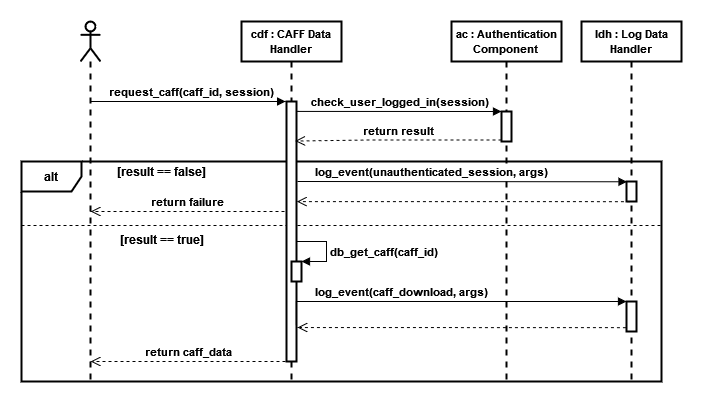

The diagram above was exported from draw.io. Its source (the exported page's mxGraphModel, read from the mxfile embedded in the PNG):
<mxGraphModel dx="865" dy="470" grid="1" gridSize="10" guides="1" tooltips="1" connect="1" arrows="1" fold="1" page="1" pageScale="1" pageWidth="850" pageHeight="1100" math="0" shadow="0">
  <root>
    <mxCell id="0" />
    <mxCell id="1" parent="0" />
    <mxCell id="axgph-uI-wLSZuD_ba2X-25" value="" style="line;strokeWidth=1;fillColor=none;align=left;verticalAlign=middle;spacingTop=-1;spacingLeft=3;spacingRight=3;rotatable=0;labelPosition=right;points=[];portConstraint=eastwest;dashed=1;" vertex="1" parent="1">
      <mxGeometry x="50" y="250" width="640" height="8" as="geometry" />
    </mxCell>
    <mxCell id="axgph-uI-wLSZuD_ba2X-26" value="&lt;b&gt;alt&lt;/b&gt;" style="shape=umlFrame;whiteSpace=wrap;html=1;strokeWidth=2;" vertex="1" parent="1">
      <mxGeometry x="50" y="190" width="640" height="220" as="geometry" />
    </mxCell>
    <mxCell id="axgph-uI-wLSZuD_ba2X-27" style="edgeStyle=orthogonalEdgeStyle;rounded=0;orthogonalLoop=1;jettySize=auto;html=1;endArrow=block;endFill=1;entryX=-0.089;entryY=0;entryDx=0;entryDy=0;entryPerimeter=0;strokeWidth=1;" edge="1" parent="1" source="axgph-uI-wLSZuD_ba2X-29" target="axgph-uI-wLSZuD_ba2X-31">
      <mxGeometry relative="1" as="geometry">
        <Array as="points">
          <mxPoint x="210" y="130" />
          <mxPoint x="210" y="130" />
        </Array>
      </mxGeometry>
    </mxCell>
    <mxCell id="axgph-uI-wLSZuD_ba2X-28" value="&lt;div&gt;&lt;b&gt;request_caff(caff_id, session)&lt;/b&gt;&lt;/div&gt;" style="edgeLabel;html=1;align=center;verticalAlign=middle;resizable=0;points=[];" vertex="1" connectable="0" parent="axgph-uI-wLSZuD_ba2X-27">
      <mxGeometry x="0.2269" y="-1" relative="1" as="geometry">
        <mxPoint x="-20" y="-11" as="offset" />
      </mxGeometry>
    </mxCell>
    <mxCell id="axgph-uI-wLSZuD_ba2X-29" value="" style="shape=umlLifeline;participant=umlActor;perimeter=lifelinePerimeter;whiteSpace=wrap;html=1;container=1;collapsible=0;recursiveResize=0;verticalAlign=top;spacingTop=36;outlineConnect=0;strokeWidth=2;" vertex="1" parent="1">
      <mxGeometry x="109" y="50" width="20" height="360" as="geometry" />
    </mxCell>
    <mxCell id="axgph-uI-wLSZuD_ba2X-30" value="&lt;font style=&quot;font-size: 11px&quot;&gt;&lt;b&gt;cdf : CAFF Data Handler&lt;br&gt;&lt;/b&gt;&lt;/font&gt;" style="shape=umlLifeline;perimeter=lifelinePerimeter;whiteSpace=wrap;html=1;container=1;collapsible=0;recursiveResize=0;outlineConnect=0;strokeWidth=2;" vertex="1" parent="1">
      <mxGeometry x="270" y="50" width="100" height="360" as="geometry" />
    </mxCell>
    <mxCell id="axgph-uI-wLSZuD_ba2X-31" value="" style="html=1;points=[];perimeter=orthogonalPerimeter;strokeWidth=2;" vertex="1" parent="axgph-uI-wLSZuD_ba2X-30">
      <mxGeometry x="45" y="80" width="10" height="260" as="geometry" />
    </mxCell>
    <mxCell id="axgph-uI-wLSZuD_ba2X-32" value="" style="html=1;points=[];perimeter=orthogonalPerimeter;strokeWidth=2;" vertex="1" parent="axgph-uI-wLSZuD_ba2X-30">
      <mxGeometry x="50" y="240" width="10" height="20" as="geometry" />
    </mxCell>
    <mxCell id="axgph-uI-wLSZuD_ba2X-33" value="&lt;b&gt;db_get_caff(caff_id)&lt;/b&gt;" style="edgeStyle=orthogonalEdgeStyle;html=1;align=left;spacingLeft=2;endArrow=block;rounded=0;entryX=1;entryY=0;exitX=0.392;exitY=-0.009;exitDx=0;exitDy=0;exitPerimeter=0;strokeWidth=1;" edge="1" parent="axgph-uI-wLSZuD_ba2X-30" source="axgph-uI-wLSZuD_ba2X-32" target="axgph-uI-wLSZuD_ba2X-32">
      <mxGeometry x="0.2685" relative="1" as="geometry">
        <mxPoint x="55" y="250" as="sourcePoint" />
        <Array as="points">
          <mxPoint x="55" y="240" />
          <mxPoint x="55" y="220" />
          <mxPoint x="85" y="220" />
          <mxPoint x="85" y="240" />
        </Array>
        <mxPoint as="offset" />
      </mxGeometry>
    </mxCell>
    <mxCell id="axgph-uI-wLSZuD_ba2X-34" value="&lt;font style=&quot;font-size: 11px&quot;&gt;&lt;b&gt;ac : Authentication Component&lt;br&gt;&lt;/b&gt;&lt;/font&gt;" style="shape=umlLifeline;perimeter=lifelinePerimeter;whiteSpace=wrap;html=1;container=1;collapsible=0;recursiveResize=0;outlineConnect=0;strokeWidth=2;" vertex="1" parent="1">
      <mxGeometry x="480" y="50" width="110" height="360" as="geometry" />
    </mxCell>
    <mxCell id="axgph-uI-wLSZuD_ba2X-35" value="" style="html=1;points=[];perimeter=orthogonalPerimeter;strokeWidth=2;" vertex="1" parent="axgph-uI-wLSZuD_ba2X-34">
      <mxGeometry x="50" y="90" width="10" height="30" as="geometry" />
    </mxCell>
    <mxCell id="axgph-uI-wLSZuD_ba2X-36" value="&lt;b&gt;check_user_logged_in(session)&lt;/b&gt;" style="html=1;verticalAlign=bottom;endArrow=block;entryX=0;entryY=0;rounded=0;edgeStyle=orthogonalEdgeStyle;strokeWidth=1;exitX=1.01;exitY=0.038;exitDx=0;exitDy=0;exitPerimeter=0;" edge="1" parent="1" source="axgph-uI-wLSZuD_ba2X-31" target="axgph-uI-wLSZuD_ba2X-35">
      <mxGeometry relative="1" as="geometry">
        <mxPoint x="327" y="140" as="sourcePoint" />
        <Array as="points">
          <mxPoint x="327" y="140" />
        </Array>
      </mxGeometry>
    </mxCell>
    <mxCell id="axgph-uI-wLSZuD_ba2X-37" value="&lt;b&gt;return result&lt;br&gt;&lt;/b&gt;" style="html=1;verticalAlign=bottom;endArrow=open;dashed=1;endSize=8;exitX=0;exitY=0.95;rounded=0;edgeStyle=orthogonalEdgeStyle;entryX=0.865;entryY=0.152;entryDx=0;entryDy=0;entryPerimeter=0;strokeWidth=1;" edge="1" parent="1" source="axgph-uI-wLSZuD_ba2X-35" target="axgph-uI-wLSZuD_ba2X-31">
      <mxGeometry relative="1" as="geometry">
        <mxPoint x="330" y="169" as="targetPoint" />
        <Array as="points">
          <mxPoint x="395" y="169" />
        </Array>
      </mxGeometry>
    </mxCell>
    <mxCell id="axgph-uI-wLSZuD_ba2X-38" value="&lt;b&gt;[result == false]&lt;br&gt;&lt;/b&gt;" style="text;html=1;align=center;verticalAlign=middle;resizable=0;points=[];autosize=1;strokeColor=none;fillColor=none;" vertex="1" parent="1">
      <mxGeometry x="140" y="190" width="100" height="20" as="geometry" />
    </mxCell>
    <mxCell id="axgph-uI-wLSZuD_ba2X-39" value="&lt;b&gt;return failure&lt;br&gt;&lt;/b&gt;" style="html=1;verticalAlign=bottom;endArrow=open;dashed=1;endSize=8;rounded=0;edgeStyle=orthogonalEdgeStyle;strokeWidth=1;" edge="1" parent="1" target="axgph-uI-wLSZuD_ba2X-29">
      <mxGeometry relative="1" as="geometry">
        <mxPoint x="313" y="240" as="sourcePoint" />
        <mxPoint x="180" y="230" as="targetPoint" />
        <Array as="points">
          <mxPoint x="313" y="240" />
        </Array>
      </mxGeometry>
    </mxCell>
    <mxCell id="axgph-uI-wLSZuD_ba2X-40" value="&lt;b&gt;[result == true]&lt;br&gt;&lt;/b&gt;" style="text;html=1;align=center;verticalAlign=middle;resizable=0;points=[];autosize=1;strokeColor=none;fillColor=none;" vertex="1" parent="1">
      <mxGeometry x="140" y="258" width="100" height="20" as="geometry" />
    </mxCell>
    <mxCell id="axgph-uI-wLSZuD_ba2X-41" value="&lt;font style=&quot;font-size: 11px&quot;&gt;&lt;b&gt;ldh : Log Data Handler&lt;br&gt;&lt;/b&gt;&lt;/font&gt;" style="shape=umlLifeline;perimeter=lifelinePerimeter;whiteSpace=wrap;html=1;container=1;collapsible=0;recursiveResize=0;outlineConnect=0;strokeWidth=2;" vertex="1" parent="1">
      <mxGeometry x="610" y="50" width="100" height="360" as="geometry" />
    </mxCell>
    <mxCell id="axgph-uI-wLSZuD_ba2X-42" value="" style="html=1;points=[];perimeter=orthogonalPerimeter;strokeWidth=2;" vertex="1" parent="axgph-uI-wLSZuD_ba2X-41">
      <mxGeometry x="45" y="280" width="10" height="30" as="geometry" />
    </mxCell>
    <mxCell id="axgph-uI-wLSZuD_ba2X-43" value="" style="html=1;points=[];perimeter=orthogonalPerimeter;fontSize=11;strokeWidth=2;" vertex="1" parent="axgph-uI-wLSZuD_ba2X-41">
      <mxGeometry x="45" y="160" width="10" height="20" as="geometry" />
    </mxCell>
    <mxCell id="axgph-uI-wLSZuD_ba2X-44" value="&lt;b&gt;log_event(caff_download, args)&lt;/b&gt;" style="html=1;verticalAlign=bottom;endArrow=block;rounded=0;edgeStyle=orthogonalEdgeStyle;exitX=0.983;exitY=0.863;exitDx=0;exitDy=0;exitPerimeter=0;strokeWidth=1;" edge="1" parent="1" source="axgph-uI-wLSZuD_ba2X-31">
      <mxGeometry x="-0.2693" width="80" relative="1" as="geometry">
        <mxPoint x="325" y="443" as="sourcePoint" />
        <mxPoint x="655" y="330" as="targetPoint" />
        <Array as="points">
          <mxPoint x="325" y="330" />
          <mxPoint x="655" y="330" />
        </Array>
        <mxPoint as="offset" />
      </mxGeometry>
    </mxCell>
    <mxCell id="axgph-uI-wLSZuD_ba2X-45" value="" style="html=1;verticalAlign=bottom;endArrow=open;dashed=1;endSize=8;rounded=0;edgeStyle=orthogonalEdgeStyle;exitX=-0.057;exitY=0.871;exitDx=0;exitDy=0;exitPerimeter=0;strokeWidth=1;" edge="1" parent="1" source="axgph-uI-wLSZuD_ba2X-42">
      <mxGeometry relative="1" as="geometry">
        <mxPoint x="670" y="470" as="sourcePoint" />
        <mxPoint x="326" y="356" as="targetPoint" />
        <Array as="points">
          <mxPoint x="326" y="356" />
        </Array>
      </mxGeometry>
    </mxCell>
    <mxCell id="axgph-uI-wLSZuD_ba2X-46" value="&lt;b&gt;return caff_data&lt;br&gt;&lt;/b&gt;" style="html=1;verticalAlign=bottom;endArrow=open;dashed=1;endSize=8;rounded=0;edgeStyle=orthogonalEdgeStyle;strokeWidth=1;" edge="1" parent="1" target="axgph-uI-wLSZuD_ba2X-29">
      <mxGeometry relative="1" as="geometry">
        <mxPoint x="314" y="390" as="sourcePoint" />
        <mxPoint x="230" y="480" as="targetPoint" />
        <Array as="points">
          <mxPoint x="314" y="390" />
        </Array>
      </mxGeometry>
    </mxCell>
    <mxCell id="axgph-uI-wLSZuD_ba2X-47" value="&lt;b&gt;log_event(unauthenticated_session, args)&lt;/b&gt;" style="html=1;verticalAlign=bottom;endArrow=block;rounded=0;fontSize=11;strokeWidth=1;entryX=0.051;entryY=0.014;entryDx=0;entryDy=0;entryPerimeter=0;edgeStyle=orthogonalEdgeStyle;" edge="1" parent="1" target="axgph-uI-wLSZuD_ba2X-43">
      <mxGeometry x="-0.1867" width="80" relative="1" as="geometry">
        <mxPoint x="326" y="210" as="sourcePoint" />
        <mxPoint x="410" y="220" as="targetPoint" />
        <Array as="points">
          <mxPoint x="326" y="210" />
        </Array>
        <mxPoint as="offset" />
      </mxGeometry>
    </mxCell>
    <mxCell id="axgph-uI-wLSZuD_ba2X-48" value="" style="html=1;verticalAlign=bottom;endArrow=open;dashed=1;endSize=8;rounded=0;edgeStyle=orthogonalEdgeStyle;exitX=-0.057;exitY=0.871;exitDx=0;exitDy=0;exitPerimeter=0;strokeWidth=1;entryX=1.04;entryY=0.385;entryDx=0;entryDy=0;entryPerimeter=0;" edge="1" parent="1" target="axgph-uI-wLSZuD_ba2X-31">
      <mxGeometry relative="1" as="geometry">
        <mxPoint x="658.4300000000001" y="230.13" as="sourcePoint" />
        <mxPoint x="330" y="230" as="targetPoint" />
        <Array as="points" />
      </mxGeometry>
    </mxCell>
  </root>
</mxGraphModel>